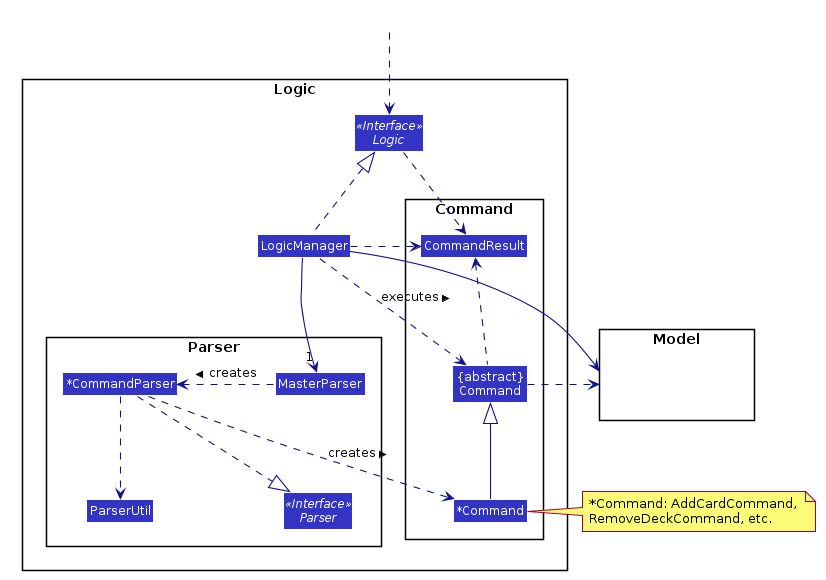

The diagram above was rendered by PlantUML. Its source (embedded in the PNG):
@startuml








skinparam BackgroundColor #FFFFFFF

skinparam Shadowing false

skinparam Class {
    FontColor #FFFFFF
    BorderThickness 1
    BorderColor #FFFFFF
    StereotypeFontColor #FFFFFF
    FontName Arial
}

skinparam Actor {
    BorderColor #000000
    Color #000000
    FontName Arial
}

skinparam Sequence {
    MessageAlign center
    BoxFontSize 15
    BoxPadding 0
    BoxFontColor #FFFFFF
    FontName Arial
}

skinparam Participant {
    FontColor #FFFFFFF
    Padding 20
}

skinparam MinClassWidth 50
skinparam ParticipantPadding 10
skinparam Shadowing false
skinparam DefaultTextAlignment center
skinparam packageStyle Rectangle

hide footbox
hide members
hide circle
skinparam arrowThickness 1.1
skinparam arrowColor #101086
skinparam classBackgroundColor #3333C4

package Logic {

package Parser {
Interface Parser <<Interface>>
Class MasterParser
Class *CommandParser
Class ParserUtil
}

package Command {
Class *Command
Class CommandResult
Class "{abstract}\nCommand" as Command
}

Interface Logic <<Interface>>
Class LogicManager
}

package Model{
Class HiddenModel #FFFFFF
}

Class HiddenOutside #FFFFFF
HiddenOutside ..> Logic

LogicManager .up.|> Logic
LogicManager -->"1" MasterParser
MasterParser .left.> "*CommandParser": creates >

"*CommandParser" ..> "*Command" : creates >
"*CommandParser" ..|> Parser
"*CommandParser" ..> ParserUtil
"*Command" -up-|> Command
LogicManager .left.> Command : executes >

LogicManager --> Model
Command .right.> Model
note right of "*Command": ~*Command: AddCardCommand, \nRemoveDeckCommand, etc.

Logic ..> CommandResult
LogicManager .down.> CommandResult
Command .up.> CommandResult
CommandResult -[hidden]-> Parser
@enduml